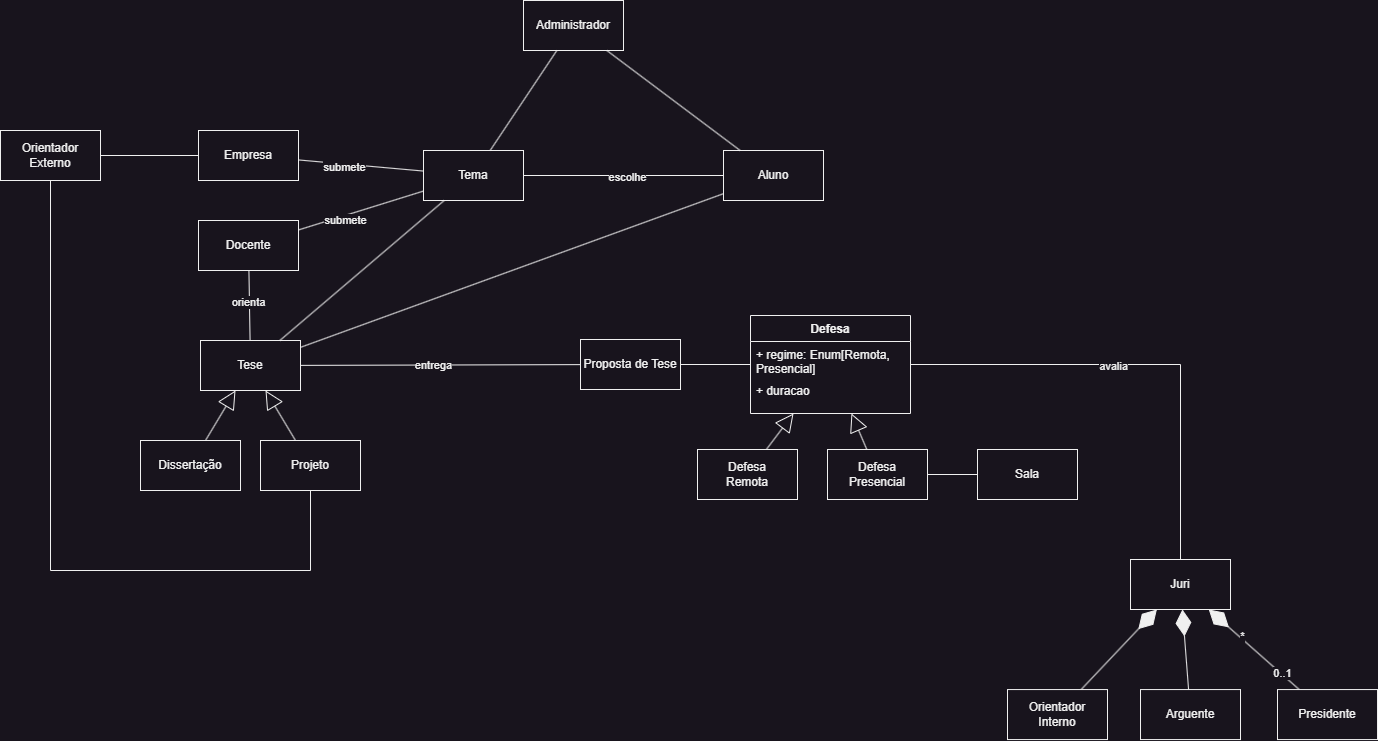

The diagram above was exported from draw.io. Its source (the exported page's mxGraphModel, read from the mxfile embedded in the PNG):
<mxGraphModel dx="1434" dy="836" grid="1" gridSize="10" guides="1" tooltips="1" connect="1" arrows="1" fold="1" page="1" pageScale="1" pageWidth="827" pageHeight="1169" math="0" shadow="0">
  <root>
    <mxCell id="0" />
    <mxCell id="1" parent="0" />
    <mxCell id="wjHg63XJ6youbobW7F1k-5" value="Tema" style="rounded=0;whiteSpace=wrap;html=1;" parent="1" vertex="1">
      <mxGeometry x="493" y="420" width="100" height="50" as="geometry" />
    </mxCell>
    <mxCell id="wjHg63XJ6youbobW7F1k-6" value="Docente" style="rounded=0;whiteSpace=wrap;html=1;" parent="1" vertex="1">
      <mxGeometry x="268" y="490" width="100" height="50" as="geometry" />
    </mxCell>
    <mxCell id="wjHg63XJ6youbobW7F1k-7" value="Empresa" style="rounded=0;whiteSpace=wrap;html=1;" parent="1" vertex="1">
      <mxGeometry x="268" y="400" width="100" height="50" as="geometry" />
    </mxCell>
    <mxCell id="wjHg63XJ6youbobW7F1k-23" value="Administrador" style="rounded=0;whiteSpace=wrap;html=1;" parent="1" vertex="1">
      <mxGeometry x="593" y="270" width="100" height="50" as="geometry" />
    </mxCell>
    <mxCell id="wjHg63XJ6youbobW7F1k-24" value="Aluno" style="rounded=0;whiteSpace=wrap;html=1;" parent="1" vertex="1">
      <mxGeometry x="793" y="420" width="100" height="50" as="geometry" />
    </mxCell>
    <mxCell id="wjHg63XJ6youbobW7F1k-26" value="" style="endArrow=none;html=1;rounded=0;" parent="1" source="wjHg63XJ6youbobW7F1k-5" target="wjHg63XJ6youbobW7F1k-23" edge="1">
      <mxGeometry width="50" height="50" relative="1" as="geometry">
        <mxPoint x="560.8571428571429" y="309.9999999999999" as="sourcePoint" />
        <mxPoint x="520" y="530" as="targetPoint" />
        <Array as="points" />
      </mxGeometry>
    </mxCell>
    <mxCell id="wjHg63XJ6youbobW7F1k-27" value="" style="endArrow=none;html=1;rounded=0;" parent="1" source="wjHg63XJ6youbobW7F1k-24" target="wjHg63XJ6youbobW7F1k-23" edge="1">
      <mxGeometry width="50" height="50" relative="1" as="geometry">
        <mxPoint x="714" y="310" as="sourcePoint" />
        <mxPoint x="390" y="530" as="targetPoint" />
        <Array as="points" />
      </mxGeometry>
    </mxCell>
    <mxCell id="wjHg63XJ6youbobW7F1k-29" value="" style="endArrow=none;html=1;rounded=0;" parent="1" source="wjHg63XJ6youbobW7F1k-7" target="wjHg63XJ6youbobW7F1k-5" edge="1">
      <mxGeometry width="50" height="50" relative="1" as="geometry">
        <mxPoint x="200" y="290" as="sourcePoint" />
        <mxPoint x="250" y="240" as="targetPoint" />
      </mxGeometry>
    </mxCell>
    <mxCell id="wjHg63XJ6youbobW7F1k-31" value="submete" style="edgeLabel;html=1;align=center;verticalAlign=middle;resizable=0;points=[];" parent="wjHg63XJ6youbobW7F1k-29" vertex="1" connectable="0">
      <mxGeometry x="-0.308" y="-3" relative="1" as="geometry">
        <mxPoint x="3" as="offset" />
      </mxGeometry>
    </mxCell>
    <mxCell id="wjHg63XJ6youbobW7F1k-30" value="" style="endArrow=none;html=1;rounded=0;" parent="1" source="wjHg63XJ6youbobW7F1k-6" target="wjHg63XJ6youbobW7F1k-5" edge="1">
      <mxGeometry width="50" height="50" relative="1" as="geometry">
        <mxPoint x="400" y="270" as="sourcePoint" />
        <mxPoint x="450" y="220" as="targetPoint" />
      </mxGeometry>
    </mxCell>
    <mxCell id="wjHg63XJ6youbobW7F1k-32" value="submete" style="edgeLabel;html=1;align=center;verticalAlign=middle;resizable=0;points=[];" parent="wjHg63XJ6youbobW7F1k-30" vertex="1" connectable="0">
      <mxGeometry x="-0.4633" y="-2" relative="1" as="geometry">
        <mxPoint x="12" y="-1" as="offset" />
      </mxGeometry>
    </mxCell>
    <mxCell id="wjHg63XJ6youbobW7F1k-33" value="Dissertação" style="rounded=0;whiteSpace=wrap;html=1;" parent="1" vertex="1">
      <mxGeometry x="210" y="710" width="100" height="50" as="geometry" />
    </mxCell>
    <mxCell id="wjHg63XJ6youbobW7F1k-34" value="Projeto" style="rounded=0;whiteSpace=wrap;html=1;" parent="1" vertex="1">
      <mxGeometry x="330" y="710" width="100" height="50" as="geometry" />
    </mxCell>
    <mxCell id="wjHg63XJ6youbobW7F1k-35" value="Tese" style="rounded=0;whiteSpace=wrap;html=1;" parent="1" vertex="1">
      <mxGeometry x="270" y="610" width="100" height="50" as="geometry" />
    </mxCell>
    <mxCell id="wjHg63XJ6youbobW7F1k-36" value="" style="endArrow=block;endSize=16;endFill=0;html=1;rounded=0;" parent="1" source="wjHg63XJ6youbobW7F1k-33" target="wjHg63XJ6youbobW7F1k-35" edge="1">
      <mxGeometry width="160" relative="1" as="geometry">
        <mxPoint x="230" y="960" as="sourcePoint" />
        <mxPoint x="390" y="960" as="targetPoint" />
      </mxGeometry>
    </mxCell>
    <mxCell id="wjHg63XJ6youbobW7F1k-37" value="" style="endArrow=block;endSize=16;endFill=0;html=1;rounded=0;" parent="1" source="wjHg63XJ6youbobW7F1k-34" target="wjHg63XJ6youbobW7F1k-35" edge="1">
      <mxGeometry width="160" relative="1" as="geometry">
        <mxPoint x="278" y="720" as="sourcePoint" />
        <mxPoint x="313" y="670" as="targetPoint" />
      </mxGeometry>
    </mxCell>
    <mxCell id="wjHg63XJ6youbobW7F1k-38" value="" style="endArrow=none;html=1;rounded=0;" parent="1" source="wjHg63XJ6youbobW7F1k-6" target="wjHg63XJ6youbobW7F1k-35" edge="1">
      <mxGeometry width="50" height="50" relative="1" as="geometry">
        <mxPoint x="350" y="670" as="sourcePoint" />
        <mxPoint x="400" y="620" as="targetPoint" />
      </mxGeometry>
    </mxCell>
    <mxCell id="wjHg63XJ6youbobW7F1k-39" value="orienta" style="edgeLabel;html=1;align=center;verticalAlign=middle;resizable=0;points=[];" parent="wjHg63XJ6youbobW7F1k-38" vertex="1" connectable="0">
      <mxGeometry x="-0.1164" y="-1" relative="1" as="geometry">
        <mxPoint as="offset" />
      </mxGeometry>
    </mxCell>
    <mxCell id="wjHg63XJ6youbobW7F1k-40" value="Orientador Externo" style="rounded=0;whiteSpace=wrap;html=1;" parent="1" vertex="1">
      <mxGeometry x="70" y="400" width="100" height="50" as="geometry" />
    </mxCell>
    <mxCell id="wjHg63XJ6youbobW7F1k-41" value="" style="endArrow=none;html=1;rounded=0;" parent="1" source="wjHg63XJ6youbobW7F1k-40" target="wjHg63XJ6youbobW7F1k-7" edge="1">
      <mxGeometry width="50" height="50" relative="1" as="geometry">
        <mxPoint x="70" y="400" as="sourcePoint" />
        <mxPoint x="120" y="350" as="targetPoint" />
      </mxGeometry>
    </mxCell>
    <mxCell id="wjHg63XJ6youbobW7F1k-42" value="" style="endArrow=none;html=1;rounded=0;" parent="1" source="wjHg63XJ6youbobW7F1k-40" target="wjHg63XJ6youbobW7F1k-34" edge="1">
      <mxGeometry width="50" height="50" relative="1" as="geometry">
        <mxPoint x="50" y="680" as="sourcePoint" />
        <mxPoint x="100" y="630" as="targetPoint" />
        <Array as="points">
          <mxPoint x="120" y="840" />
          <mxPoint x="380" y="840" />
        </Array>
      </mxGeometry>
    </mxCell>
    <mxCell id="wjHg63XJ6youbobW7F1k-43" value="" style="endArrow=none;html=1;rounded=0;" parent="1" source="wjHg63XJ6youbobW7F1k-5" target="wjHg63XJ6youbobW7F1k-24" edge="1">
      <mxGeometry width="50" height="50" relative="1" as="geometry">
        <mxPoint x="610" y="580" as="sourcePoint" />
        <mxPoint x="660" y="530" as="targetPoint" />
      </mxGeometry>
    </mxCell>
    <mxCell id="GJs7MzvupLoO6-oFGP6h-4" value="escolhe" style="edgeLabel;html=1;align=center;verticalAlign=middle;resizable=0;points=[];" parent="wjHg63XJ6youbobW7F1k-43" vertex="1" connectable="0">
      <mxGeometry x="0.0286" y="-1" relative="1" as="geometry">
        <mxPoint as="offset" />
      </mxGeometry>
    </mxCell>
    <mxCell id="wjHg63XJ6youbobW7F1k-44" value="Proposta de Tese" style="rounded=0;whiteSpace=wrap;html=1;" parent="1" vertex="1">
      <mxGeometry x="650" y="609" width="100" height="50" as="geometry" />
    </mxCell>
    <mxCell id="wjHg63XJ6youbobW7F1k-45" value="" style="endArrow=none;html=1;rounded=0;" parent="1" source="wjHg63XJ6youbobW7F1k-44" target="wjHg63XJ6youbobW7F1k-35" edge="1">
      <mxGeometry width="50" height="50" relative="1" as="geometry">
        <mxPoint x="630" y="550" as="sourcePoint" />
        <mxPoint x="680" y="500" as="targetPoint" />
      </mxGeometry>
    </mxCell>
    <mxCell id="wjHg63XJ6youbobW7F1k-46" value="entrega" style="edgeLabel;html=1;align=center;verticalAlign=middle;resizable=0;points=[];" parent="wjHg63XJ6youbobW7F1k-45" vertex="1" connectable="0">
      <mxGeometry x="0.0543" relative="1" as="geometry">
        <mxPoint as="offset" />
      </mxGeometry>
    </mxCell>
    <mxCell id="wjHg63XJ6youbobW7F1k-50" value="" style="endArrow=none;html=1;rounded=0;" parent="1" source="wjHg63XJ6youbobW7F1k-51" target="wjHg63XJ6youbobW7F1k-44" edge="1">
      <mxGeometry width="50" height="50" relative="1" as="geometry">
        <mxPoint x="959.9999999999998" y="634" as="sourcePoint" />
        <mxPoint x="930" y="739" as="targetPoint" />
      </mxGeometry>
    </mxCell>
    <mxCell id="wjHg63XJ6youbobW7F1k-51" value="Defesa" style="swimlane;fontStyle=1;align=center;verticalAlign=top;childLayout=stackLayout;horizontal=1;startSize=26;horizontalStack=0;resizeParent=1;resizeParentMax=0;resizeLast=0;collapsible=1;marginBottom=0;whiteSpace=wrap;html=1;" parent="1" vertex="1">
      <mxGeometry x="820" y="585" width="160" height="98" as="geometry" />
    </mxCell>
    <mxCell id="wjHg63XJ6youbobW7F1k-52" value="+ regime: Enum[Remota, Presencial]" style="text;strokeColor=none;fillColor=none;align=left;verticalAlign=top;spacingLeft=4;spacingRight=4;overflow=hidden;rotatable=0;points=[[0,0.5],[1,0.5]];portConstraint=eastwest;whiteSpace=wrap;html=1;" parent="wjHg63XJ6youbobW7F1k-51" vertex="1">
      <mxGeometry y="26" width="160" height="36" as="geometry" />
    </mxCell>
    <mxCell id="GJs7MzvupLoO6-oFGP6h-18" value="+ duracao" style="text;strokeColor=none;fillColor=none;align=left;verticalAlign=top;spacingLeft=4;spacingRight=4;overflow=hidden;rotatable=0;points=[[0,0.5],[1,0.5]];portConstraint=eastwest;whiteSpace=wrap;html=1;" parent="wjHg63XJ6youbobW7F1k-51" vertex="1">
      <mxGeometry y="62" width="160" height="36" as="geometry" />
    </mxCell>
    <mxCell id="wjHg63XJ6youbobW7F1k-53" value="Sala" style="rounded=0;whiteSpace=wrap;html=1;" parent="1" vertex="1">
      <mxGeometry x="1047" y="719" width="100" height="50" as="geometry" />
    </mxCell>
    <mxCell id="wjHg63XJ6youbobW7F1k-56" value="Juri" style="rounded=0;whiteSpace=wrap;html=1;" parent="1" vertex="1">
      <mxGeometry x="1200" y="829" width="100" height="50" as="geometry" />
    </mxCell>
    <mxCell id="wjHg63XJ6youbobW7F1k-57" value="" style="endArrow=none;html=1;rounded=0;" parent="1" source="wjHg63XJ6youbobW7F1k-56" target="wjHg63XJ6youbobW7F1k-51" edge="1">
      <mxGeometry width="50" height="50" relative="1" as="geometry">
        <mxPoint x="277" y="569" as="sourcePoint" />
        <mxPoint x="647" y="649" as="targetPoint" />
        <Array as="points">
          <mxPoint x="1250" y="634" />
        </Array>
      </mxGeometry>
    </mxCell>
    <mxCell id="wjHg63XJ6youbobW7F1k-58" value="avalia" style="edgeLabel;html=1;align=center;verticalAlign=middle;resizable=0;points=[];" parent="wjHg63XJ6youbobW7F1k-57" vertex="1" connectable="0">
      <mxGeometry x="0.1321" y="1" relative="1" as="geometry">
        <mxPoint as="offset" />
      </mxGeometry>
    </mxCell>
    <mxCell id="wjHg63XJ6youbobW7F1k-60" value="" style="endArrow=diamondThin;endFill=1;endSize=24;html=1;rounded=0;" parent="1" source="wjHg63XJ6youbobW7F1k-61" target="wjHg63XJ6youbobW7F1k-56" edge="1">
      <mxGeometry width="160" relative="1" as="geometry">
        <mxPoint x="1077" y="919" as="sourcePoint" />
        <mxPoint x="1107" y="939" as="targetPoint" />
      </mxGeometry>
    </mxCell>
    <mxCell id="wjHg63XJ6youbobW7F1k-61" value="Orientador&lt;div&gt;&lt;span style=&quot;background-color: initial;&quot;&gt;Interno&lt;/span&gt;&lt;/div&gt;" style="rounded=0;whiteSpace=wrap;html=1;" parent="1" vertex="1">
      <mxGeometry x="1077" y="959.06" width="100" height="50" as="geometry" />
    </mxCell>
    <mxCell id="GJs7MzvupLoO6-oFGP6h-1" value="Arguente" style="rounded=0;whiteSpace=wrap;html=1;" parent="1" vertex="1">
      <mxGeometry x="1210" y="959.06" width="100" height="50" as="geometry" />
    </mxCell>
    <mxCell id="GJs7MzvupLoO6-oFGP6h-2" value="" style="endArrow=diamondThin;endFill=1;endSize=24;html=1;rounded=0;" parent="1" source="GJs7MzvupLoO6-oFGP6h-1" target="wjHg63XJ6youbobW7F1k-56" edge="1">
      <mxGeometry width="160" relative="1" as="geometry">
        <mxPoint x="1097" y="856" as="sourcePoint" />
        <mxPoint x="1147" y="969" as="targetPoint" />
      </mxGeometry>
    </mxCell>
    <mxCell id="GJs7MzvupLoO6-oFGP6h-5" value="" style="endArrow=diamondThin;endFill=1;endSize=24;html=1;rounded=0;" parent="1" source="GJs7MzvupLoO6-oFGP6h-8" target="wjHg63XJ6youbobW7F1k-56" edge="1">
      <mxGeometry width="160" relative="1" as="geometry">
        <mxPoint x="1377" y="919" as="sourcePoint" />
        <mxPoint x="1457" y="919" as="targetPoint" />
      </mxGeometry>
    </mxCell>
    <mxCell id="GJs7MzvupLoO6-oFGP6h-7" value="0..1" style="edgeLabel;html=1;align=center;verticalAlign=middle;resizable=0;points=[];" parent="GJs7MzvupLoO6-oFGP6h-5" vertex="1" connectable="0">
      <mxGeometry x="-0.6903" relative="1" as="geometry">
        <mxPoint x="-3" y="-4" as="offset" />
      </mxGeometry>
    </mxCell>
    <mxCell id="GJs7MzvupLoO6-oFGP6h-10" value="*" style="edgeLabel;html=1;align=center;verticalAlign=middle;resizable=0;points=[];" parent="GJs7MzvupLoO6-oFGP6h-5" vertex="1" connectable="0">
      <mxGeometry x="0.2865" y="-2" relative="1" as="geometry">
        <mxPoint as="offset" />
      </mxGeometry>
    </mxCell>
    <mxCell id="GJs7MzvupLoO6-oFGP6h-8" value="Presidente" style="rounded=0;whiteSpace=wrap;html=1;" parent="1" vertex="1">
      <mxGeometry x="1347" y="959.06" width="100" height="50" as="geometry" />
    </mxCell>
    <mxCell id="GJs7MzvupLoO6-oFGP6h-11" value="" style="endArrow=block;endSize=16;endFill=0;html=1;rounded=0;" parent="1" source="GJs7MzvupLoO6-oFGP6h-15" target="wjHg63XJ6youbobW7F1k-51" edge="1">
      <mxGeometry width="160" relative="1" as="geometry">
        <mxPoint x="647" y="819" as="sourcePoint" />
        <mxPoint x="807" y="819" as="targetPoint" />
      </mxGeometry>
    </mxCell>
    <mxCell id="GJs7MzvupLoO6-oFGP6h-14" value="Defesa&lt;div&gt;Presencial&lt;/div&gt;" style="rounded=0;whiteSpace=wrap;html=1;" parent="1" vertex="1">
      <mxGeometry x="897" y="719" width="100" height="50" as="geometry" />
    </mxCell>
    <mxCell id="GJs7MzvupLoO6-oFGP6h-15" value="Defesa&lt;div&gt;Remota&lt;/div&gt;" style="rounded=0;whiteSpace=wrap;html=1;" parent="1" vertex="1">
      <mxGeometry x="767" y="719" width="100" height="50" as="geometry" />
    </mxCell>
    <mxCell id="GJs7MzvupLoO6-oFGP6h-16" value="" style="endArrow=block;endSize=16;endFill=0;html=1;rounded=0;" parent="1" source="GJs7MzvupLoO6-oFGP6h-14" target="wjHg63XJ6youbobW7F1k-51" edge="1">
      <mxGeometry width="160" relative="1" as="geometry">
        <mxPoint x="846" y="729" as="sourcePoint" />
        <mxPoint x="887" y="675" as="targetPoint" />
      </mxGeometry>
    </mxCell>
    <mxCell id="GJs7MzvupLoO6-oFGP6h-17" value="" style="endArrow=none;html=1;rounded=0;" parent="1" source="GJs7MzvupLoO6-oFGP6h-14" target="wjHg63XJ6youbobW7F1k-53" edge="1">
      <mxGeometry width="50" height="50" relative="1" as="geometry">
        <mxPoint x="737" y="919" as="sourcePoint" />
        <mxPoint x="787" y="869" as="targetPoint" />
      </mxGeometry>
    </mxCell>
    <mxCell id="Fwo-yfS04er0dIXXW9DP-2" value="" style="endArrow=none;html=1;rounded=0;" parent="1" source="wjHg63XJ6youbobW7F1k-35" target="wjHg63XJ6youbobW7F1k-24" edge="1">
      <mxGeometry width="50" height="50" relative="1" as="geometry">
        <mxPoint x="460" y="660" as="sourcePoint" />
        <mxPoint x="510" y="610" as="targetPoint" />
      </mxGeometry>
    </mxCell>
    <mxCell id="ZmRWlgZSys1X7uryRwvm-1" value="" style="endArrow=none;html=1;rounded=0;" edge="1" parent="1" source="wjHg63XJ6youbobW7F1k-35" target="wjHg63XJ6youbobW7F1k-5">
      <mxGeometry width="50" height="50" relative="1" as="geometry">
        <mxPoint x="520" y="770" as="sourcePoint" />
        <mxPoint x="570" y="720" as="targetPoint" />
      </mxGeometry>
    </mxCell>
  </root>
</mxGraphModel>